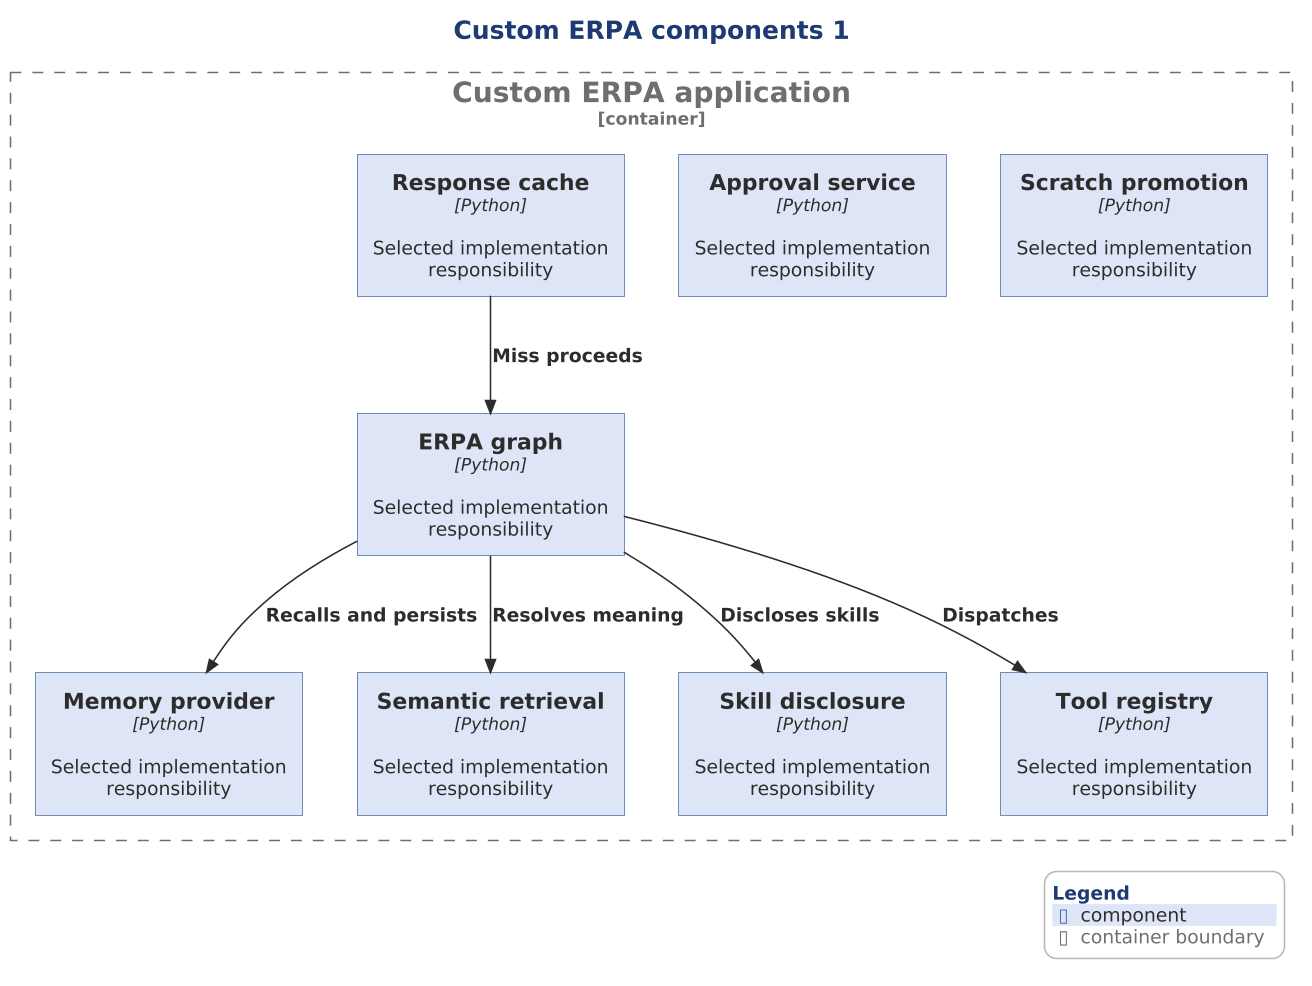

The diagram above was rendered by PlantUML. Its source (embedded in the PNG):
@startuml

scale 1.5625



' AD-AHC-P01 P01-C4-L3-002 | P01-EVD-009 P01-EVD-006 P01-EVD-007 P01-EVD-008 P01-EVD-014 P01-EVD-010 P01-EVD-011 P01-EVD-012 P01-EVD-013 P01-EVD-018 P01-EVD-015 P01-EVD-016
!include ../../../../../../../../tooling/styles/plantuml/c4/component-diagram-style.iuml
title Custom ERPA components 1
Container_Boundary(custom_app, "Custom ERPA application") {
Component(x_cache, "Response cache", "Python", "Selected implementation responsibility")
Component(x_loop, "ERPA graph", "Python", "Selected implementation responsibility")
Component(x_memory, "Memory provider", "Python", "Selected implementation responsibility")
Component(x_meaning, "Semantic retrieval", "Python", "Selected implementation responsibility")
Component(x_skills, "Skill disclosure", "Python", "Selected implementation responsibility")
Component(x_tools, "Tool registry", "Python", "Selected implementation responsibility")
Component(x_approval, "Approval service", "Python", "Selected implementation responsibility")
Component(x_scratch, "Scratch promotion", "Python", "Selected implementation responsibility")
}
Rel(x_cache, x_loop, "Miss proceeds")
Rel(x_loop, x_memory, "Recalls and persists")
Rel(x_loop, x_meaning, "Resolves meaning")
Rel(x_loop, x_skills, "Discloses skills")
Rel(x_loop, x_tools, "Dispatches")
SHOW_LEGEND()
@enduml